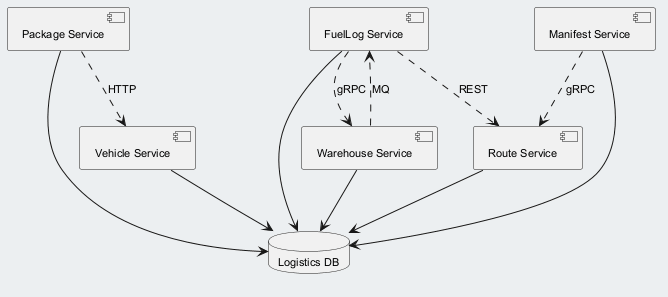

The diagram above was rendered by PlantUML. Its source (embedded in the PNG):
@startuml
skinparam backgroundColor #ECEFF1
skinparam classBackgroundColor #FFFFFF
skinparam classBorderColor #455A64
skinparam defaultFontSize 11
component "Vehicle Service" as C_VehicleService
component "FuelLog Service" as C_FuelLogService
component "Warehouse Service" as C_WarehouseService
component "Package Service" as C_PackageService
component "Route Service" as C_RouteService
component "Manifest Service" as C_ManifestService
database "Logistics DB" as DB_logistics
C_VehicleService --> DB_logistics
C_FuelLogService --> DB_logistics
C_WarehouseService --> DB_logistics
C_PackageService --> DB_logistics
C_RouteService --> DB_logistics
C_ManifestService --> DB_logistics
C_FuelLogService ..> C_WarehouseService : gRPC
C_PackageService ..> C_VehicleService : HTTP
C_FuelLogService ..> C_RouteService : REST
C_ManifestService ..> C_RouteService : gRPC
C_WarehouseService ..> C_FuelLogService : MQ
@enduml